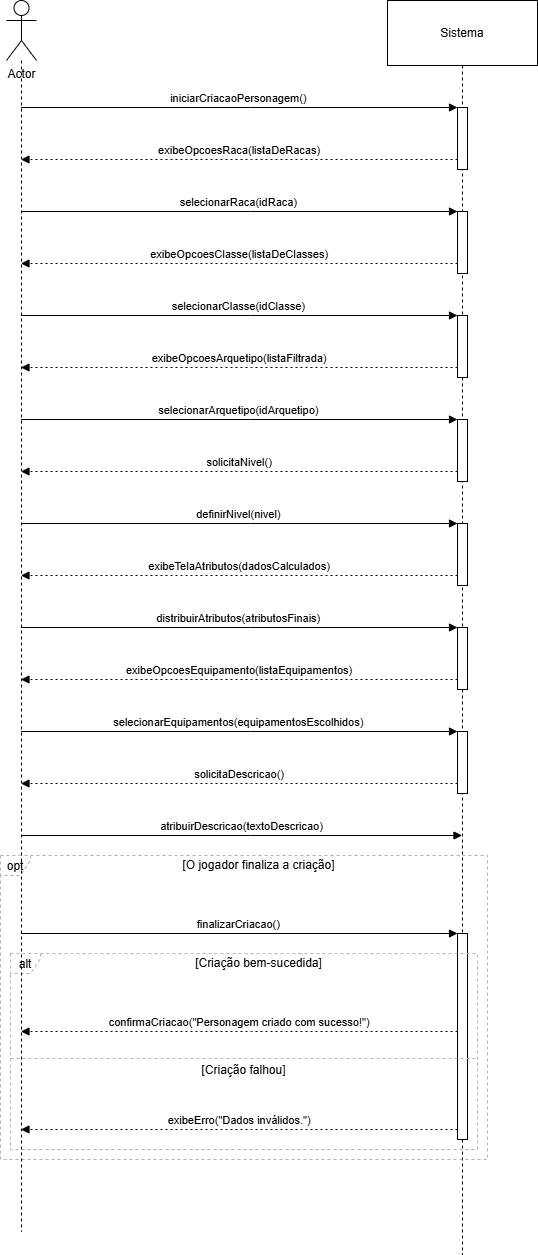

The diagram above was exported from draw.io. Its source (the exported page's mxGraphModel, read from the mxfile embedded in the PNG):
<mxGraphModel dx="827" dy="483" grid="1" gridSize="10" guides="1" tooltips="1" connect="1" arrows="1" fold="1" page="1" pageScale="1" pageWidth="827" pageHeight="1169" math="0" shadow="0">
  <root>
    <mxCell id="0" />
    <mxCell id="1" parent="0" />
    <mxCell id="BCsEEQTMQ2vHRVhNX29a-2" value="Sistema" style="shape=umlLifeline;perimeter=lifelinePerimeter;whiteSpace=wrap;container=1;dropTarget=0;collapsible=0;recursiveResize=0;outlineConnect=0;portConstraint=eastwest;newEdgeStyle={&quot;edgeStyle&quot;:&quot;elbowEdgeStyle&quot;,&quot;elbow&quot;:&quot;vertical&quot;,&quot;curved&quot;:0,&quot;rounded&quot;:0};size=65;" parent="1" vertex="1">
      <mxGeometry x="831" y="240" width="150" height="1254" as="geometry" />
    </mxCell>
    <mxCell id="BCsEEQTMQ2vHRVhNX29a-3" value="" style="points=[];perimeter=orthogonalPerimeter;outlineConnect=0;targetShapes=umlLifeline;portConstraint=eastwest;newEdgeStyle={&quot;edgeStyle&quot;:&quot;elbowEdgeStyle&quot;,&quot;elbow&quot;:&quot;vertical&quot;,&quot;curved&quot;:0,&quot;rounded&quot;:0}" parent="BCsEEQTMQ2vHRVhNX29a-2" vertex="1">
      <mxGeometry x="70" y="107" width="10" height="62" as="geometry" />
    </mxCell>
    <mxCell id="BCsEEQTMQ2vHRVhNX29a-4" value="" style="points=[];perimeter=orthogonalPerimeter;outlineConnect=0;targetShapes=umlLifeline;portConstraint=eastwest;newEdgeStyle={&quot;edgeStyle&quot;:&quot;elbowEdgeStyle&quot;,&quot;elbow&quot;:&quot;vertical&quot;,&quot;curved&quot;:0,&quot;rounded&quot;:0}" parent="BCsEEQTMQ2vHRVhNX29a-2" vertex="1">
      <mxGeometry x="70" y="211" width="10" height="62" as="geometry" />
    </mxCell>
    <mxCell id="BCsEEQTMQ2vHRVhNX29a-5" value="" style="points=[];perimeter=orthogonalPerimeter;outlineConnect=0;targetShapes=umlLifeline;portConstraint=eastwest;newEdgeStyle={&quot;edgeStyle&quot;:&quot;elbowEdgeStyle&quot;,&quot;elbow&quot;:&quot;vertical&quot;,&quot;curved&quot;:0,&quot;rounded&quot;:0}" parent="BCsEEQTMQ2vHRVhNX29a-2" vertex="1">
      <mxGeometry x="70" y="315" width="10" height="62" as="geometry" />
    </mxCell>
    <mxCell id="BCsEEQTMQ2vHRVhNX29a-6" value="" style="points=[];perimeter=orthogonalPerimeter;outlineConnect=0;targetShapes=umlLifeline;portConstraint=eastwest;newEdgeStyle={&quot;edgeStyle&quot;:&quot;elbowEdgeStyle&quot;,&quot;elbow&quot;:&quot;vertical&quot;,&quot;curved&quot;:0,&quot;rounded&quot;:0}" parent="BCsEEQTMQ2vHRVhNX29a-2" vertex="1">
      <mxGeometry x="70" y="419" width="10" height="62" as="geometry" />
    </mxCell>
    <mxCell id="BCsEEQTMQ2vHRVhNX29a-7" value="" style="points=[];perimeter=orthogonalPerimeter;outlineConnect=0;targetShapes=umlLifeline;portConstraint=eastwest;newEdgeStyle={&quot;edgeStyle&quot;:&quot;elbowEdgeStyle&quot;,&quot;elbow&quot;:&quot;vertical&quot;,&quot;curved&quot;:0,&quot;rounded&quot;:0}" parent="BCsEEQTMQ2vHRVhNX29a-2" vertex="1">
      <mxGeometry x="70" y="523" width="10" height="62" as="geometry" />
    </mxCell>
    <mxCell id="BCsEEQTMQ2vHRVhNX29a-8" value="" style="points=[];perimeter=orthogonalPerimeter;outlineConnect=0;targetShapes=umlLifeline;portConstraint=eastwest;newEdgeStyle={&quot;edgeStyle&quot;:&quot;elbowEdgeStyle&quot;,&quot;elbow&quot;:&quot;vertical&quot;,&quot;curved&quot;:0,&quot;rounded&quot;:0}" parent="BCsEEQTMQ2vHRVhNX29a-2" vertex="1">
      <mxGeometry x="70" y="627" width="10" height="62" as="geometry" />
    </mxCell>
    <mxCell id="BCsEEQTMQ2vHRVhNX29a-9" value="" style="points=[];perimeter=orthogonalPerimeter;outlineConnect=0;targetShapes=umlLifeline;portConstraint=eastwest;newEdgeStyle={&quot;edgeStyle&quot;:&quot;elbowEdgeStyle&quot;,&quot;elbow&quot;:&quot;vertical&quot;,&quot;curved&quot;:0,&quot;rounded&quot;:0}" parent="BCsEEQTMQ2vHRVhNX29a-2" vertex="1">
      <mxGeometry x="70" y="731" width="10" height="62" as="geometry" />
    </mxCell>
    <mxCell id="BCsEEQTMQ2vHRVhNX29a-10" value="" style="points=[];perimeter=orthogonalPerimeter;outlineConnect=0;targetShapes=umlLifeline;portConstraint=eastwest;newEdgeStyle={&quot;edgeStyle&quot;:&quot;elbowEdgeStyle&quot;,&quot;elbow&quot;:&quot;vertical&quot;,&quot;curved&quot;:0,&quot;rounded&quot;:0}" parent="BCsEEQTMQ2vHRVhNX29a-2" vertex="1">
      <mxGeometry x="70" y="933" width="10" height="206" as="geometry" />
    </mxCell>
    <mxCell id="BCsEEQTMQ2vHRVhNX29a-11" value="alt" style="shape=umlFrame;dashed=1;pointerEvents=0;dropTarget=0;strokeColor=#B3B3B3;height=20;width=30" parent="1" vertex="1">
      <mxGeometry x="454" y="1193" width="467" height="196" as="geometry" />
    </mxCell>
    <mxCell id="BCsEEQTMQ2vHRVhNX29a-12" value="[Criação bem-sucedida]" style="text;strokeColor=none;fillColor=none;align=center;verticalAlign=middle;whiteSpace=wrap;" parent="BCsEEQTMQ2vHRVhNX29a-11" vertex="1">
      <mxGeometry x="30" width="437" height="20" as="geometry" />
    </mxCell>
    <mxCell id="BCsEEQTMQ2vHRVhNX29a-13" value="[Criação falhou]" style="shape=line;dashed=1;whiteSpace=wrap;verticalAlign=top;labelPosition=center;verticalLabelPosition=middle;align=center;strokeColor=#B3B3B3;" parent="BCsEEQTMQ2vHRVhNX29a-11" vertex="1">
      <mxGeometry y="103" width="467" height="4" as="geometry" />
    </mxCell>
    <mxCell id="BCsEEQTMQ2vHRVhNX29a-14" value="opt" style="shape=umlFrame;dashed=1;pointerEvents=0;dropTarget=0;strokeColor=#B3B3B3;height=20;width=30" parent="1" vertex="1">
      <mxGeometry x="444" y="1095" width="487" height="304" as="geometry" />
    </mxCell>
    <mxCell id="BCsEEQTMQ2vHRVhNX29a-15" value="[O jogador finaliza a criação]" style="text;strokeColor=none;fillColor=none;align=center;verticalAlign=middle;whiteSpace=wrap;" parent="BCsEEQTMQ2vHRVhNX29a-14" vertex="1">
      <mxGeometry x="30" width="457" height="20" as="geometry" />
    </mxCell>
    <mxCell id="BCsEEQTMQ2vHRVhNX29a-16" value="iniciarCriacaoPersonagem()" style="verticalAlign=bottom;edgeStyle=elbowEdgeStyle;elbow=vertical;curved=0;rounded=0;endArrow=block;" parent="1" target="BCsEEQTMQ2vHRVhNX29a-3" edge="1">
      <mxGeometry relative="1" as="geometry">
        <Array as="points">
          <mxPoint x="694" y="347" />
        </Array>
        <mxPoint x="464.4473684210525" y="347" as="sourcePoint" />
      </mxGeometry>
    </mxCell>
    <mxCell id="BCsEEQTMQ2vHRVhNX29a-17" value="exibeOpcoesRaca(listaDeRacas)" style="verticalAlign=bottom;edgeStyle=elbowEdgeStyle;elbow=vertical;curved=0;rounded=0;dashed=1;dashPattern=2 3;endArrow=block;" parent="1" source="BCsEEQTMQ2vHRVhNX29a-3" edge="1">
      <mxGeometry relative="1" as="geometry">
        <Array as="points">
          <mxPoint x="695" y="399" />
        </Array>
        <mxPoint x="464.4473684210525" y="399" as="targetPoint" />
      </mxGeometry>
    </mxCell>
    <mxCell id="BCsEEQTMQ2vHRVhNX29a-18" value="selecionarRaca(idRaca)" style="verticalAlign=bottom;edgeStyle=elbowEdgeStyle;elbow=vertical;curved=0;rounded=0;endArrow=block;" parent="1" target="BCsEEQTMQ2vHRVhNX29a-4" edge="1">
      <mxGeometry relative="1" as="geometry">
        <Array as="points">
          <mxPoint x="694" y="451" />
        </Array>
        <mxPoint x="464.4473684210525" y="451" as="sourcePoint" />
      </mxGeometry>
    </mxCell>
    <mxCell id="BCsEEQTMQ2vHRVhNX29a-19" value="exibeOpcoesClasse(listaDeClasses)" style="verticalAlign=bottom;edgeStyle=elbowEdgeStyle;elbow=vertical;curved=0;rounded=0;dashed=1;dashPattern=2 3;endArrow=block;" parent="1" source="BCsEEQTMQ2vHRVhNX29a-4" edge="1">
      <mxGeometry relative="1" as="geometry">
        <Array as="points">
          <mxPoint x="695" y="503" />
        </Array>
        <mxPoint x="464.4473684210525" y="503" as="targetPoint" />
      </mxGeometry>
    </mxCell>
    <mxCell id="BCsEEQTMQ2vHRVhNX29a-20" value="selecionarClasse(idClasse)" style="verticalAlign=bottom;edgeStyle=elbowEdgeStyle;elbow=vertical;curved=0;rounded=0;endArrow=block;" parent="1" target="BCsEEQTMQ2vHRVhNX29a-5" edge="1">
      <mxGeometry relative="1" as="geometry">
        <Array as="points">
          <mxPoint x="694" y="555" />
        </Array>
        <mxPoint x="464.4473684210525" y="555" as="sourcePoint" />
      </mxGeometry>
    </mxCell>
    <mxCell id="BCsEEQTMQ2vHRVhNX29a-21" value="exibeOpcoesArquetipo(listaFiltrada)" style="verticalAlign=bottom;edgeStyle=elbowEdgeStyle;elbow=vertical;curved=0;rounded=0;dashed=1;dashPattern=2 3;endArrow=block;" parent="1" source="BCsEEQTMQ2vHRVhNX29a-5" edge="1">
      <mxGeometry relative="1" as="geometry">
        <Array as="points">
          <mxPoint x="695" y="607" />
        </Array>
        <mxPoint x="464.4473684210525" y="607" as="targetPoint" />
      </mxGeometry>
    </mxCell>
    <mxCell id="BCsEEQTMQ2vHRVhNX29a-22" value="selecionarArquetipo(idArquetipo)" style="verticalAlign=bottom;edgeStyle=elbowEdgeStyle;elbow=vertical;curved=0;rounded=0;endArrow=block;" parent="1" target="BCsEEQTMQ2vHRVhNX29a-6" edge="1">
      <mxGeometry relative="1" as="geometry">
        <Array as="points">
          <mxPoint x="694" y="659" />
        </Array>
        <mxPoint x="464.4473684210525" y="659" as="sourcePoint" />
      </mxGeometry>
    </mxCell>
    <mxCell id="BCsEEQTMQ2vHRVhNX29a-23" value="solicitaNivel()" style="verticalAlign=bottom;edgeStyle=elbowEdgeStyle;elbow=vertical;curved=0;rounded=0;dashed=1;dashPattern=2 3;endArrow=block;" parent="1" source="BCsEEQTMQ2vHRVhNX29a-6" edge="1">
      <mxGeometry relative="1" as="geometry">
        <Array as="points">
          <mxPoint x="695" y="711" />
        </Array>
        <mxPoint x="464.4473684210525" y="711" as="targetPoint" />
      </mxGeometry>
    </mxCell>
    <mxCell id="BCsEEQTMQ2vHRVhNX29a-24" value="definirNivel(nivel)" style="verticalAlign=bottom;edgeStyle=elbowEdgeStyle;elbow=vertical;curved=0;rounded=0;endArrow=block;" parent="1" target="BCsEEQTMQ2vHRVhNX29a-7" edge="1">
      <mxGeometry relative="1" as="geometry">
        <Array as="points">
          <mxPoint x="694" y="763" />
        </Array>
        <mxPoint x="464.4473684210525" y="763" as="sourcePoint" />
      </mxGeometry>
    </mxCell>
    <mxCell id="BCsEEQTMQ2vHRVhNX29a-25" value="exibeTelaAtributos(dadosCalculados)" style="verticalAlign=bottom;edgeStyle=elbowEdgeStyle;elbow=vertical;curved=0;rounded=0;dashed=1;dashPattern=2 3;endArrow=block;" parent="1" source="BCsEEQTMQ2vHRVhNX29a-7" edge="1">
      <mxGeometry relative="1" as="geometry">
        <Array as="points">
          <mxPoint x="695" y="815" />
        </Array>
        <mxPoint x="464.4473684210525" y="815" as="targetPoint" />
      </mxGeometry>
    </mxCell>
    <mxCell id="BCsEEQTMQ2vHRVhNX29a-26" value="distribuirAtributos(atributosFinais)" style="verticalAlign=bottom;edgeStyle=elbowEdgeStyle;elbow=vertical;curved=0;rounded=0;endArrow=block;" parent="1" target="BCsEEQTMQ2vHRVhNX29a-8" edge="1">
      <mxGeometry relative="1" as="geometry">
        <Array as="points">
          <mxPoint x="694" y="867" />
        </Array>
        <mxPoint x="464.4473684210525" y="867" as="sourcePoint" />
      </mxGeometry>
    </mxCell>
    <mxCell id="BCsEEQTMQ2vHRVhNX29a-27" value="exibeOpcoesEquipamento(listaEquipamentos)" style="verticalAlign=bottom;edgeStyle=elbowEdgeStyle;elbow=vertical;curved=0;rounded=0;dashed=1;dashPattern=2 3;endArrow=block;" parent="1" source="BCsEEQTMQ2vHRVhNX29a-8" edge="1">
      <mxGeometry relative="1" as="geometry">
        <Array as="points">
          <mxPoint x="695" y="919" />
        </Array>
        <mxPoint x="464.4473684210525" y="919" as="targetPoint" />
      </mxGeometry>
    </mxCell>
    <mxCell id="BCsEEQTMQ2vHRVhNX29a-28" value="selecionarEquipamentos(equipamentosEscolhidos)" style="verticalAlign=bottom;edgeStyle=elbowEdgeStyle;elbow=vertical;curved=0;rounded=0;endArrow=block;" parent="1" target="BCsEEQTMQ2vHRVhNX29a-9" edge="1">
      <mxGeometry relative="1" as="geometry">
        <Array as="points">
          <mxPoint x="694" y="971" />
        </Array>
        <mxPoint x="464.4473684210525" y="971" as="sourcePoint" />
      </mxGeometry>
    </mxCell>
    <mxCell id="BCsEEQTMQ2vHRVhNX29a-29" value="solicitaDescricao()" style="verticalAlign=bottom;edgeStyle=elbowEdgeStyle;elbow=vertical;curved=0;rounded=0;dashed=1;dashPattern=2 3;endArrow=block;" parent="1" source="BCsEEQTMQ2vHRVhNX29a-9" edge="1">
      <mxGeometry relative="1" as="geometry">
        <Array as="points">
          <mxPoint x="695" y="1023" />
        </Array>
        <mxPoint x="464.4473684210525" y="1023.0000000000002" as="targetPoint" />
      </mxGeometry>
    </mxCell>
    <mxCell id="BCsEEQTMQ2vHRVhNX29a-30" value="atribuirDescricao(textoDescricao)" style="verticalAlign=bottom;edgeStyle=elbowEdgeStyle;elbow=vertical;curved=0;rounded=0;endArrow=block;" parent="1" target="BCsEEQTMQ2vHRVhNX29a-2" edge="1">
      <mxGeometry relative="1" as="geometry">
        <Array as="points">
          <mxPoint x="694" y="1075" />
        </Array>
        <mxPoint x="464.4473684210525" y="1075" as="sourcePoint" />
      </mxGeometry>
    </mxCell>
    <mxCell id="BCsEEQTMQ2vHRVhNX29a-31" value="finalizarCriacao()" style="verticalAlign=bottom;edgeStyle=elbowEdgeStyle;elbow=vertical;curved=0;rounded=0;endArrow=block;" parent="1" target="BCsEEQTMQ2vHRVhNX29a-10" edge="1">
      <mxGeometry relative="1" as="geometry">
        <Array as="points">
          <mxPoint x="694" y="1173" />
        </Array>
        <mxPoint x="464.4473684210525" y="1172.9999999999998" as="sourcePoint" />
      </mxGeometry>
    </mxCell>
    <mxCell id="BCsEEQTMQ2vHRVhNX29a-32" value="confirmaCriacao(&quot;Personagem criado com sucesso!&quot;)" style="verticalAlign=bottom;edgeStyle=elbowEdgeStyle;elbow=vertical;curved=0;rounded=0;dashed=1;dashPattern=2 3;endArrow=block;" parent="1" source="BCsEEQTMQ2vHRVhNX29a-10" edge="1">
      <mxGeometry relative="1" as="geometry">
        <Array as="points">
          <mxPoint x="695" y="1271" />
        </Array>
        <mxPoint x="464.4473684210525" y="1271" as="targetPoint" />
      </mxGeometry>
    </mxCell>
    <mxCell id="BCsEEQTMQ2vHRVhNX29a-33" value="exibeErro(&quot;Dados inválidos.&quot;)" style="verticalAlign=bottom;edgeStyle=elbowEdgeStyle;elbow=vertical;curved=0;rounded=0;dashed=1;dashPattern=2 3;endArrow=block;" parent="1" source="BCsEEQTMQ2vHRVhNX29a-10" edge="1">
      <mxGeometry relative="1" as="geometry">
        <Array as="points">
          <mxPoint x="695" y="1369" />
        </Array>
        <mxPoint x="464.4473684210525" y="1369" as="targetPoint" />
      </mxGeometry>
    </mxCell>
    <mxCell id="tYW9CG9EoGIplCkMpaUD-7" style="edgeStyle=orthogonalEdgeStyle;rounded=0;orthogonalLoop=1;jettySize=auto;html=1;endArrow=none;startFill=0;dashed=1;" edge="1" parent="1" source="tYW9CG9EoGIplCkMpaUD-1">
      <mxGeometry relative="1" as="geometry">
        <mxPoint x="465" y="1471.4035516036183" as="targetPoint" />
      </mxGeometry>
    </mxCell>
    <mxCell id="tYW9CG9EoGIplCkMpaUD-1" value="Actor" style="shape=umlActor;verticalLabelPosition=bottom;verticalAlign=top;html=1;outlineConnect=0;" vertex="1" parent="1">
      <mxGeometry x="450" y="240" width="30" height="60" as="geometry" />
    </mxCell>
  </root>
</mxGraphModel>